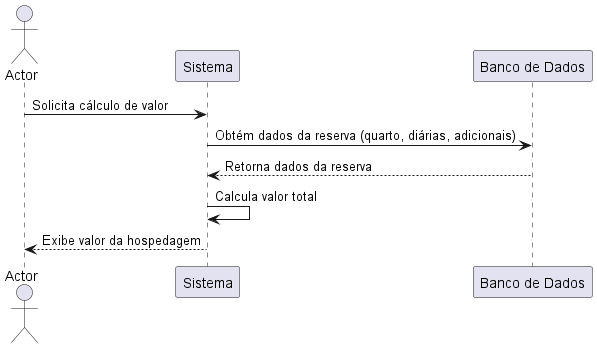

The diagram above was rendered by PlantUML. Its source (embedded in the PNG):
@startuml
actor Actor
participant "Sistema" as Sistema
participant "Banco de Dados" as BD

Actor -> Sistema : Solicita cálculo de valor
Sistema -> BD : Obtém dados da reserva (quarto, diárias, adicionais)
BD --> Sistema : Retorna dados da reserva
Sistema -> Sistema : Calcula valor total
Sistema --> Actor : Exibe valor da hospedagem
@enduml